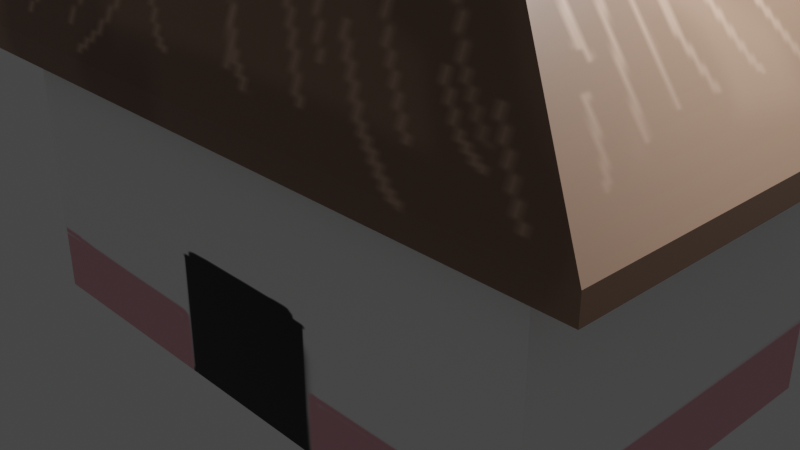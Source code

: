 # Source: chosa.blend  (saved by Blender 3.6.13; exported with 4.5.12 LTS)
import bpy
from mathutils import Matrix  # noqa: F401  (used for matrix-valued properties, if any)

bpy.ops.wm.read_factory_settings(use_empty=True)
scene = bpy.context.scene
scene.name = 'Scene'

# ---- collections
col_collection = bpy.data.collections.new('Collection'); scene.collection.children.link(col_collection)

# ---- images (referenced by path relative to the original .blend; pixels are not part of the script)
import os
ASSET_DIR = os.environ.get("B2B_ASSET_DIR", "")  # directory of the original .blend (textures are referenced by path, not embedded)
HERE = os.path.dirname(os.path.abspath(__file__))  # packed textures are extracted next to this script under _unpacked/

def load_image(name, relpath, width, height, colorspace="sRGB"):
    """Load a texture the original file referenced (path relative to the .blend, or extracted next to this script)."""
    p = next((c for c in (os.path.join(HERE, relpath), os.path.join(ASSET_DIR, relpath)) if relpath and os.path.exists(c)), "")
    if p:
        img = bpy.data.images.load(p, check_existing=True)
        img.name = name
    else:  # same state as the original file: an image datablock whose file is absent (Cycles renders it pink)
        img = bpy.data.images.new(name, width, height)
        img.source = "FILE"
        img.filepath = "//" + (relpath or name)
    img.colorspace_settings.name = colorspace
    return img
img_choza = load_image('Choza', '_unpacked/Choza.99078bf9.png', 1024, 1024, 'sRGB')
img_techo = load_image('Techo', '_unpacked/Techo.340c0fa4.png', 1024, 1024, 'sRGB')

# ---- materials (node trees are filled in below, after node groups)
mat_material = bpy.data.materials.new('Material')
mat_material.alpha_threshold = 0.0
mat_material.use_transparent_shadow = False
mat_material.roughness = 0.5
mat_material.line_color = (0.0, 0.0, 0.0, 1.0)
mat_choza = bpy.data.materials.new('Choza')
mat_choza.use_transparent_shadow = False

# ---- material node trees
mat_material.use_nodes = True; mat_material.node_tree.nodes.clear()
_N = mat_material.node_tree.nodes; _L = mat_material.node_tree.links
n0 = _N.new('ShaderNodeOutputMaterial'); n0.name = 'Material Output'; n0.location = (300, 300)
n1 = _N.new('ShaderNodeBsdfPrincipled'); n1.name = 'Principled BSDF'; n1.location = (10, 300)
n1.distribution = 'GGX'
n1.subsurface_method = 'RANDOM_WALK_SKIN'
n1.inputs[3].default_value = 1.45
n1.inputs[27].default_value = (0.0, 0.0, 0.0, 1.0)
n1.inputs[28].default_value = 1.0
n2 = _N.new('ShaderNodeTexImage'); n2.name = 'Image Texture'; n2.location = (-256, 256)
n2.image = img_choza
_L.new(n1.outputs[0], n0.inputs[0])
_L.new(n2.outputs[0], n1.inputs[0])
n0.is_active_output = True
mat_choza.use_nodes = True; mat_choza.node_tree.nodes.clear()
_N = mat_choza.node_tree.nodes; _L = mat_choza.node_tree.links
n0 = _N.new('ShaderNodeBsdfPrincipled'); n0.name = 'Principled BSDF'; n0.location = (10, 300)
n0.distribution = 'GGX'
n0.subsurface_method = 'RANDOM_WALK_SKIN'
n0.inputs[3].default_value = 1.45
n0.inputs[27].default_value = (0.0, 0.0, 0.0, 1.0)
n0.inputs[28].default_value = 1.0
n1 = _N.new('ShaderNodeOutputMaterial'); n1.name = 'Material Output'; n1.location = (300, 300)
n2 = _N.new('ShaderNodeTexImage'); n2.name = 'Image Texture'; n2.location = (-291, 163)
n2.image = img_techo
_L.new(n0.outputs[0], n1.inputs[0])
_L.new(n2.outputs[0], n0.inputs[0])
n1.is_active_output = True

# ---- world
world_world = bpy.data.worlds.new('World'); scene.world = world_world
world_world.use_nodes = True; world_world.node_tree.nodes.clear()
_N = world_world.node_tree.nodes; _L = world_world.node_tree.links
n0 = _N.new('ShaderNodeOutputWorld'); n0.name = 'World Output'; n0.location = (300, 300)
n1 = _N.new('ShaderNodeBackground'); n1.name = 'Background'; n1.location = (10, 300)
n1.inputs[0].default_value = (0.05088, 0.05088, 0.05088, 1.0)
_L.new(n1.outputs[0], n0.inputs[0])
n0.is_active_output = True
world_world.color = (0.05088, 0.05088, 0.05088)
world_world.use_sun_shadow = False
world_world.sun_shadow_jitter_overblur = 0.0

# ---- cameras
cam_camera = bpy.data.cameras.new('Camera')
cam_camera.clip_end = 100.0
cam_camera.ortho_scale = 7.314

# ---- lights
light_light = bpy.data.lights.new('Light', 'POINT')
light_light.transmission_factor = 0.0
light_light.energy = 1000.0
light_light.shadow_soft_size = 0.1
light_light.shadow_maximum_resolution = 0.006
light_light.use_absolute_resolution = True

# ---- meshes
me_cube = bpy.data.meshes.new('Cube')
me_cube.from_pydata([(1.0, 1.0, 1.0), (1.0, 1.0, -1.0), (1.0, -1.0, 1.0), (1.0, -1.0, -1.0), (-1.0, 1.0, 1.0), (-1.0, 1.0, -1.0), (-1.0, -1.0, 1.0), (-1.0, -1.0, -1.0)], [], [(0, 4, 6, 2), (3, 2, 6, 7), (7, 6, 4, 5), (5, 1, 3, 7), (1, 0, 2, 3), (5, 4, 0, 1)])
_uv = me_cube.uv_layers.new(name='UVMap')
_uv.uv.foreach_set('vector', [0.625, 0.5, 0.875, 0.5, 0.875, 0.75, 0.625, 0.75, 0.375, 0.75, 0.625, 0.75, 0.625, 1.0, 0.375, 1.0, 0.375, 0.0, 0.625, 0.0, 0.625, 0.25, 0.375, 0.25, 0.125, 0.5, 0.375, 0.5, 0.375, 0.75, 0.125, 0.75, 0.375, 0.5, 0.625, 0.5, 0.625, 0.75, 0.375, 0.75, 0.375, 0.25, 0.625, 0.25, 0.625, 0.5, 0.375, 0.5])
me_cube.materials.append(mat_material)
me_cube.use_mirror_x = True
me_cube.use_mirror_vertex_groups = False
me_cube.update()
me_cube_001 = bpy.data.meshes.new('Cube.001')
me_cube_001.from_pydata([(-1.0, -1.0, -1.0), (-1.0, -1.0, 1.0), (-1.0, 1.0, -1.0), (-1.0, 1.0, 1.0), (1.0, -1.0, -1.0), (1.0, -1.0, 1.0), (1.0, 1.0, -1.0), (1.0, 1.0, 1.0), (-0.5698, -0.1038, 21.88), (-0.5698, 0.1038, 21.88), (0.5698, 0.1038, 21.88), (0.5698, -0.1038, 21.88), (-0.737, 0.737, 11.52), (0.737, 0.737, 11.52), (0.737, -0.737, 11.52), (-0.737, -0.737, 11.52)], [], [(0, 1, 3, 2), (2, 3, 7, 6), (6, 7, 5, 4), (4, 5, 1, 0), (2, 6, 4, 0), (13, 12, 9, 10), (10, 9, 8, 11), (14, 13, 10, 11), (12, 15, 8, 9), (15, 14, 11, 8), (1, 5, 14, 15), (3, 1, 15, 12), (5, 7, 13, 14), (7, 3, 12, 13)])
_uv = me_cube_001.uv_layers.new(name='UVMap')
_uv.uv.foreach_set('vector', [0.1747, 0.9995, 0.1747, 0.9121, 0.262, 0.9121, 0.262, 0.9995, 0.0, 1.0, 0.0, 0.9127, 0.08735, 0.9127, 0.08735, 1.0, 0.262, 0.9995, 0.262, 0.9121, 0.3494, 0.9121, 0.3494, 0.9995, 0.08735, 1.0, 0.08735, 0.9127, 0.1747, 0.9127, 0.1747, 1.0, 0.4367, 0.08735, 0.3494, 0.08735, 0.3494, 0.0, 0.4367, 0.0, 0.07586, 0.453, 0.01149, 0.453, 0.01879, 0.0, 0.06856, 0.0, 0.3585, 0.08735, 0.3585, 0.1371, 0.3494, 0.1371, 0.3494, 0.08735, 0.3379, 0.4524, 0.2735, 0.4524, 0.3012, 0.0, 0.3103, 0.0, 0.2506, 0.4524, 0.1862, 0.4524, 0.2138, 0.0, 0.2229, 0.0, 0.1632, 0.453, 0.09884, 0.453, 0.1061, 0.0, 0.1559, 0.0, 0.1747, 0.9127, 0.08735, 0.9127, 0.09884, 0.453, 0.1632, 0.453, 0.262, 0.9121, 0.1747, 0.9121, 0.1862, 0.4524, 0.2506, 0.4524, 0.3494, 0.9121, 0.262, 0.9121, 0.2735, 0.4524, 0.3379, 0.4524, 0.08735, 0.9127, 0.0, 0.9127, 0.01149, 0.453, 0.07586, 0.453])
me_cube_001.materials.append(mat_choza)
me_cube_001.update()

# ---- objects
ob_cube = bpy.data.objects.new('Cube', me_cube)
ob_light = bpy.data.objects.new('Light', light_light)
ob_camera = bpy.data.objects.new('Camera', cam_camera)
ob_cube_001 = bpy.data.objects.new('Cube.001', me_cube_001)

# ---- transforms, parenting, visibility, modifiers, constraints
ob_cube.location = (-0.1314, 0.1929, 0.0)
ob_cube.scale = (3.424, 2.084, 1.486)
ob_cube.lock_rotations_4d = False
ob_cube.empty_display_type = 'ARROWS'
ob_cube.lineart.crease_threshold = 0.0
ob_cube.use_mesh_mirror_x = True
ob_light.location = (4.076, 1.005, 5.904)
ob_light.rotation_euler = (0.6503, 0.05522, 1.866)
ob_light.lock_rotations_4d = False
ob_light.empty_display_type = 'ARROWS'
ob_light.color = (0.0, 0.0, 0.0, 0.0)
ob_light.lineart.crease_threshold = 0.0
ob_camera.location = (7.359, -6.926, 4.958)
ob_camera.rotation_euler = (1.109, 0.0, 0.8149)
ob_camera.lock_rotations_4d = False
ob_camera.empty_display_type = 'ARROWS'
ob_camera.color = (0.0, 0.0, 0.0, 0.0)
ob_camera.display_type = 'WIRE'
ob_camera.lineart.crease_threshold = 0.0
ob_cube_001.location = (-0.1316, 0.1104, 1.487)
ob_cube_001.scale = (4.013, 2.256, 0.1397)

# ---- collection membership
col_collection.objects.link(ob_cube)
col_collection.objects.link(ob_light)
col_collection.objects.link(ob_camera)
col_collection.objects.link(ob_cube_001)

# ---- scene / render settings (as saved in the file)
scene.camera = ob_camera
scene.frame_start = 1; scene.frame_end = 250; scene.frame_set(1)
scene.render.engine = 'BLENDER_EEVEE_NEXT'
scene.cycles.sampling_pattern = 'TABULATED_SOBOL'
scene.view_settings.view_transform = 'Filmic'
bpy.context.view_layer.update()
